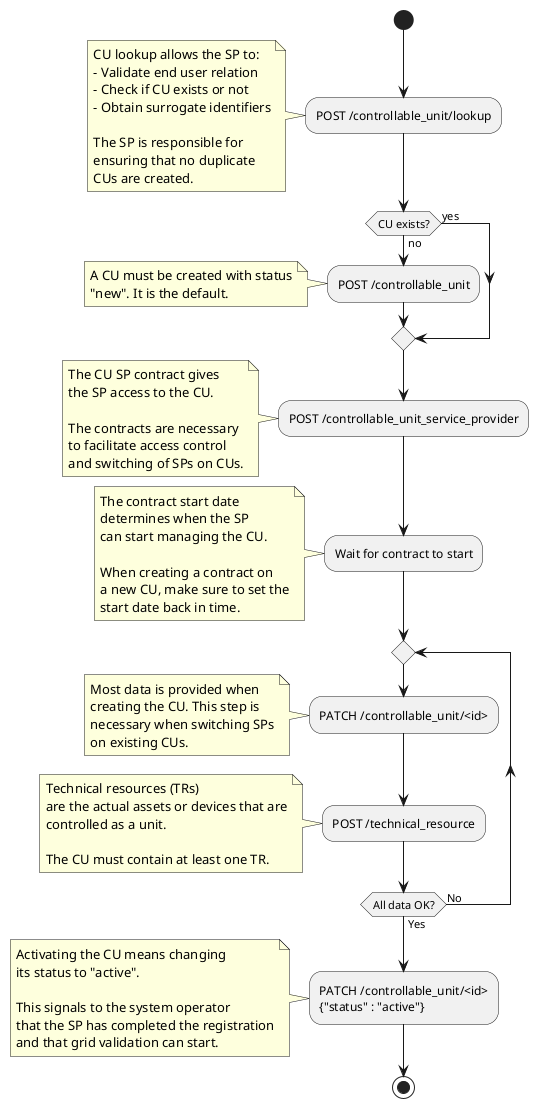

The diagram above was rendered by PlantUML. Its source (embedded in the PNG):
@startuml sp_cu_registration
' https://plantuml.com/activity-diagram-beta
' This diagram shows what a SP must do when registering a CU (using the API).
start
:POST /controllable_unit/lookup;
note left
  CU lookup allows the SP to:
  - Validate end user relation
  - Check if CU exists or not
  - Obtain surrogate identifiers

  The SP is responsible for
  ensuring that no duplicate
  CUs are created.
end note

if (CU exists?) then (no)
  :POST /controllable_unit;
  note left
    A CU must be created with status
    "new". It is the default.
  end note
else (yes)
endif
  :POST /controllable_unit_service_provider;
  note left
    The CU SP contract gives
    the SP access to the CU.

    The contracts are necessary
    to facilitate access control
    and switching of SPs on CUs.
  end note
  :Wait for contract to start;
  note left
    The contract start date
    determines when the SP
    can start managing the CU.

    When creating a contract on
    a new CU, make sure to set the
    start date back in time.
  end note
  repeat
    :PATCH /controllable_unit/<id>;
    note left
      Most data is provided when
      creating the CU. This step is
      necessary when switching SPs
      on existing CUs.
    end note
    :POST /technical_resource;
    note left
      Technical resources (TRs)
      are the actual assets or devices that are
      controlled as a unit.

      The CU must contain at least one TR.
    end note
  repeat while (All data OK?) is (No) not (Yes)

:PATCH /controllable_unit/<id>\n{"status" : "active"};
note left
  Activating the CU means changing
  its status to "active".

  This signals to the system operator
  that the SP has completed the registration
  and that grid validation can start.
end note
stop

@enduml